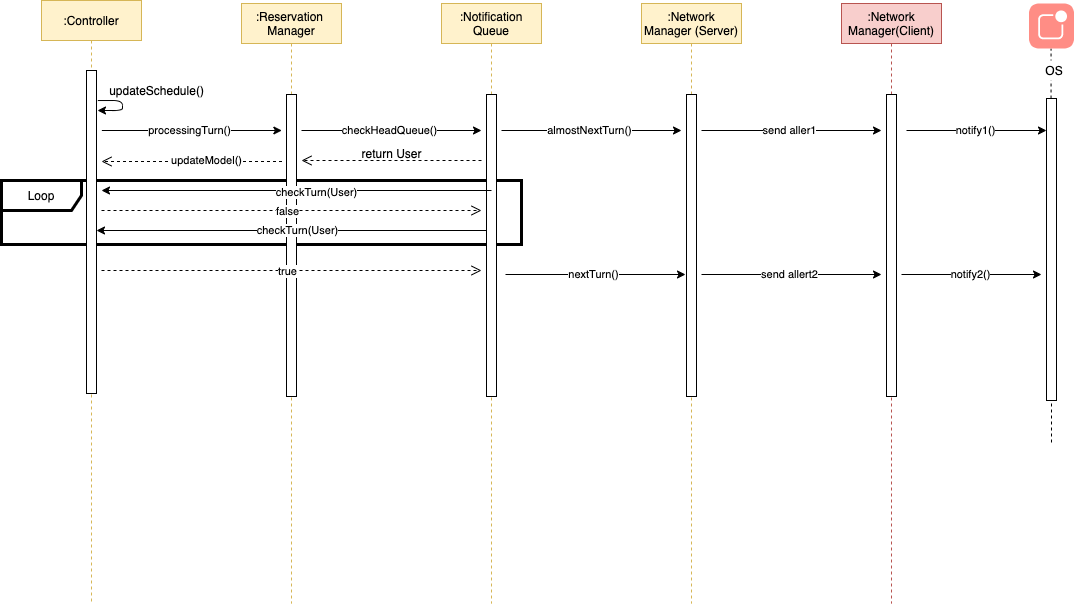

The diagram above was exported from draw.io. Its source (the exported page's mxGraphModel, read from the mxfile embedded in the PNG):
<mxGraphModel dx="1693" dy="425" grid="1" gridSize="10" guides="1" tooltips="1" connect="1" arrows="1" fold="1" page="1" pageScale="1" pageWidth="827" pageHeight="1169" math="0" shadow="0">
  <root>
    <mxCell id="Y_7xC9R9VNQB5jXGVh7f-0" />
    <mxCell id="Y_7xC9R9VNQB5jXGVh7f-1" parent="Y_7xC9R9VNQB5jXGVh7f-0" />
    <mxCell id="NISqnaZ5PchNoeuYA9XR-0" value="Loop" style="shape=umlFrame;whiteSpace=wrap;html=1;width=80;height=30;strokeWidth=3;" vertex="1" parent="Y_7xC9R9VNQB5jXGVh7f-1">
      <mxGeometry x="-90" y="190" width="520" height="64" as="geometry" />
    </mxCell>
    <mxCell id="tnc16gE-aG47JY6jGAdl-0" value=":Reservation&amp;nbsp;&lt;br&gt;Manager" style="shape=umlLifeline;perimeter=lifelinePerimeter;whiteSpace=wrap;html=1;container=1;collapsible=0;recursiveResize=0;outlineConnect=0;fillColor=#fff2cc;strokeColor=#d6b656;" vertex="1" parent="Y_7xC9R9VNQB5jXGVh7f-1">
      <mxGeometry x="150" y="13" width="100" height="600" as="geometry" />
    </mxCell>
    <mxCell id="tnc16gE-aG47JY6jGAdl-1" value="" style="html=1;points=[];perimeter=orthogonalPerimeter;" vertex="1" parent="tnc16gE-aG47JY6jGAdl-0">
      <mxGeometry x="45" y="91" width="10" height="302" as="geometry" />
    </mxCell>
    <mxCell id="tnc16gE-aG47JY6jGAdl-2" value=":Controller" style="shape=umlLifeline;perimeter=lifelinePerimeter;whiteSpace=wrap;html=1;container=1;collapsible=0;recursiveResize=0;outlineConnect=0;fillColor=#fff2cc;strokeColor=#d6b656;" vertex="1" parent="Y_7xC9R9VNQB5jXGVh7f-1">
      <mxGeometry x="-50" y="10" width="100" height="603" as="geometry" />
    </mxCell>
    <mxCell id="tnc16gE-aG47JY6jGAdl-3" value="" style="html=1;points=[];perimeter=orthogonalPerimeter;" vertex="1" parent="tnc16gE-aG47JY6jGAdl-2">
      <mxGeometry x="45" y="70" width="10" height="323" as="geometry" />
    </mxCell>
    <mxCell id="tnc16gE-aG47JY6jGAdl-4" value=":Network Manager (Server)" style="shape=umlLifeline;perimeter=lifelinePerimeter;whiteSpace=wrap;html=1;container=1;collapsible=0;recursiveResize=0;outlineConnect=0;fillColor=#fff2cc;strokeColor=#d6b656;" vertex="1" parent="Y_7xC9R9VNQB5jXGVh7f-1">
      <mxGeometry x="550" y="13" width="100" height="600" as="geometry" />
    </mxCell>
    <mxCell id="tnc16gE-aG47JY6jGAdl-5" value="" style="html=1;points=[];perimeter=orthogonalPerimeter;" vertex="1" parent="tnc16gE-aG47JY6jGAdl-4">
      <mxGeometry x="45" y="91" width="10" height="302" as="geometry" />
    </mxCell>
    <mxCell id="IKtJmsR_rM223UaNLGR0-0" value=":Network Manager(Client)" style="shape=umlLifeline;perimeter=lifelinePerimeter;whiteSpace=wrap;html=1;container=1;collapsible=0;recursiveResize=0;outlineConnect=0;fillColor=#f8cecc;strokeColor=#b85450;" vertex="1" parent="Y_7xC9R9VNQB5jXGVh7f-1">
      <mxGeometry x="750" y="13" width="100" height="600" as="geometry" />
    </mxCell>
    <mxCell id="IKtJmsR_rM223UaNLGR0-1" value="" style="html=1;points=[];perimeter=orthogonalPerimeter;" vertex="1" parent="IKtJmsR_rM223UaNLGR0-0">
      <mxGeometry x="45" y="91" width="10" height="302" as="geometry" />
    </mxCell>
    <mxCell id="3pHpAznjn7pBJ-gk7Nta-0" value="" style="endArrow=classic;html=1;exitX=1.033;exitY=0.077;exitDx=0;exitDy=0;exitPerimeter=0;" edge="1" parent="Y_7xC9R9VNQB5jXGVh7f-1">
      <mxGeometry width="50" height="50" relative="1" as="geometry">
        <mxPoint x="6.329999999999927" y="110.03999999999974" as="sourcePoint" />
        <mxPoint x="6" y="120" as="targetPoint" />
        <Array as="points">
          <mxPoint x="31" y="110" />
          <mxPoint x="31" y="120" />
          <mxPoint x="6" y="120" />
        </Array>
      </mxGeometry>
    </mxCell>
    <mxCell id="3pHpAznjn7pBJ-gk7Nta-1" value="updateSchedule()" style="text;html=1;align=center;verticalAlign=middle;resizable=0;points=[];autosize=1;" vertex="1" parent="Y_7xC9R9VNQB5jXGVh7f-1">
      <mxGeometry x="10" y="90" width="110" height="20" as="geometry" />
    </mxCell>
    <mxCell id="CzGwpHSmzSrSPl1OeF3p-0" value="" style="endArrow=classic;html=1;" edge="1" parent="Y_7xC9R9VNQB5jXGVh7f-1">
      <mxGeometry width="50" height="50" relative="1" as="geometry">
        <mxPoint x="10.360000000000014" y="140.00000000000003" as="sourcePoint" />
        <mxPoint x="190.36" y="140.00000000000003" as="targetPoint" />
      </mxGeometry>
    </mxCell>
    <mxCell id="CzGwpHSmzSrSPl1OeF3p-1" value="processingTurn()" style="edgeLabel;html=1;align=center;verticalAlign=middle;resizable=0;points=[];" vertex="1" connectable="0" parent="CzGwpHSmzSrSPl1OeF3p-0">
      <mxGeometry x="-0.0352" y="1" relative="1" as="geometry">
        <mxPoint as="offset" />
      </mxGeometry>
    </mxCell>
    <mxCell id="v95Y6WSQhNmItSUUnjJ6-9" value=":Notification Queue" style="shape=umlLifeline;perimeter=lifelinePerimeter;whiteSpace=wrap;html=1;container=1;collapsible=0;recursiveResize=0;outlineConnect=0;fillColor=#fff2cc;strokeColor=#d6b656;" vertex="1" parent="Y_7xC9R9VNQB5jXGVh7f-1">
      <mxGeometry x="350" y="13" width="100" height="600" as="geometry" />
    </mxCell>
    <mxCell id="v95Y6WSQhNmItSUUnjJ6-10" value="" style="html=1;points=[];perimeter=orthogonalPerimeter;" vertex="1" parent="v95Y6WSQhNmItSUUnjJ6-9">
      <mxGeometry x="45" y="91" width="10" height="302" as="geometry" />
    </mxCell>
    <mxCell id="v95Y6WSQhNmItSUUnjJ6-11" value="" style="endArrow=classic;html=1;" edge="1" parent="Y_7xC9R9VNQB5jXGVh7f-1">
      <mxGeometry width="50" height="50" relative="1" as="geometry">
        <mxPoint x="210.0000000000001" y="140" as="sourcePoint" />
        <mxPoint x="390.0000000000001" y="140" as="targetPoint" />
      </mxGeometry>
    </mxCell>
    <mxCell id="v95Y6WSQhNmItSUUnjJ6-12" value="checkHeadQueue()" style="edgeLabel;html=1;align=center;verticalAlign=middle;resizable=0;points=[];" vertex="1" connectable="0" parent="v95Y6WSQhNmItSUUnjJ6-11">
      <mxGeometry x="-0.0352" y="1" relative="1" as="geometry">
        <mxPoint as="offset" />
      </mxGeometry>
    </mxCell>
    <mxCell id="v95Y6WSQhNmItSUUnjJ6-16" value="" style="html=1;verticalAlign=bottom;endArrow=open;dashed=1;endSize=8;" edge="1" parent="Y_7xC9R9VNQB5jXGVh7f-1">
      <mxGeometry x="0.0481" relative="1" as="geometry">
        <mxPoint x="190.5" y="171" as="sourcePoint" />
        <mxPoint x="10" y="171" as="targetPoint" />
        <mxPoint as="offset" />
      </mxGeometry>
    </mxCell>
    <mxCell id="v95Y6WSQhNmItSUUnjJ6-21" value="updateModel()" style="edgeLabel;html=1;align=center;verticalAlign=middle;resizable=0;points=[];" vertex="1" connectable="0" parent="v95Y6WSQhNmItSUUnjJ6-16">
      <mxGeometry x="-0.1549" y="-1" relative="1" as="geometry">
        <mxPoint y="-1" as="offset" />
      </mxGeometry>
    </mxCell>
    <mxCell id="v95Y6WSQhNmItSUUnjJ6-19" value="" style="html=1;verticalAlign=bottom;endArrow=open;dashed=1;endSize=8;" edge="1" parent="Y_7xC9R9VNQB5jXGVh7f-1">
      <mxGeometry x="0.0481" relative="1" as="geometry">
        <mxPoint x="390" y="170" as="sourcePoint" />
        <mxPoint x="210" y="170" as="targetPoint" />
        <mxPoint as="offset" />
      </mxGeometry>
    </mxCell>
    <mxCell id="v95Y6WSQhNmItSUUnjJ6-20" value="return User" style="text;html=1;align=center;verticalAlign=middle;resizable=0;points=[];autosize=1;" vertex="1" parent="Y_7xC9R9VNQB5jXGVh7f-1">
      <mxGeometry x="260" y="153" width="80" height="20" as="geometry" />
    </mxCell>
    <mxCell id="v95Y6WSQhNmItSUUnjJ6-22" value="" style="endArrow=classic;html=1;" edge="1" parent="Y_7xC9R9VNQB5jXGVh7f-1">
      <mxGeometry width="50" height="50" relative="1" as="geometry">
        <mxPoint x="410.0000000000001" y="140" as="sourcePoint" />
        <mxPoint x="590.0000000000001" y="140" as="targetPoint" />
      </mxGeometry>
    </mxCell>
    <mxCell id="v95Y6WSQhNmItSUUnjJ6-23" value="almostNextTurn()" style="edgeLabel;html=1;align=center;verticalAlign=middle;resizable=0;points=[];" vertex="1" connectable="0" parent="v95Y6WSQhNmItSUUnjJ6-22">
      <mxGeometry x="-0.0352" y="1" relative="1" as="geometry">
        <mxPoint as="offset" />
      </mxGeometry>
    </mxCell>
    <mxCell id="v95Y6WSQhNmItSUUnjJ6-25" value="" style="endArrow=none;dashed=1;html=1;entryX=0.49;entryY=1.004;entryDx=0;entryDy=0;entryPerimeter=0;" edge="1" parent="Y_7xC9R9VNQB5jXGVh7f-1" source="IKtJmsR_rM223UaNLGR0-3" target="v95Y6WSQhNmItSUUnjJ6-29">
      <mxGeometry width="50" height="50" relative="1" as="geometry">
        <mxPoint x="960" y="452" as="sourcePoint" />
        <mxPoint x="960" y="40" as="targetPoint" />
      </mxGeometry>
    </mxCell>
    <mxCell id="IKtJmsR_rM223UaNLGR0-3" value="" style="html=1;points=[];perimeter=orthogonalPerimeter;" vertex="1" parent="Y_7xC9R9VNQB5jXGVh7f-1">
      <mxGeometry x="955" y="108" width="10" height="302" as="geometry" />
    </mxCell>
    <mxCell id="v95Y6WSQhNmItSUUnjJ6-26" value="" style="endArrow=none;dashed=1;html=1;" edge="1" parent="Y_7xC9R9VNQB5jXGVh7f-1" target="IKtJmsR_rM223UaNLGR0-3">
      <mxGeometry width="50" height="50" relative="1" as="geometry">
        <mxPoint x="960" y="452" as="sourcePoint" />
        <mxPoint x="960" y="40" as="targetPoint" />
      </mxGeometry>
    </mxCell>
    <mxCell id="v95Y6WSQhNmItSUUnjJ6-29" value="" style="html=1;strokeWidth=1;shadow=0;dashed=0;shape=mxgraph.ios7.misc.notification;strokeColor=none;buttonText=;strokeColor2=#222222;fontColor=#222222;fontSize=8;verticalLabelPosition=bottom;verticalAlign=top;align=center;fillColor=#FF8D85;" vertex="1" parent="Y_7xC9R9VNQB5jXGVh7f-1">
      <mxGeometry x="937.5" y="13" width="45" height="45" as="geometry" />
    </mxCell>
    <mxCell id="v95Y6WSQhNmItSUUnjJ6-30" value="" style="endArrow=classic;html=1;" edge="1" parent="Y_7xC9R9VNQB5jXGVh7f-1">
      <mxGeometry width="50" height="50" relative="1" as="geometry">
        <mxPoint x="610" y="140" as="sourcePoint" />
        <mxPoint x="790" y="140" as="targetPoint" />
      </mxGeometry>
    </mxCell>
    <mxCell id="v95Y6WSQhNmItSUUnjJ6-31" value="send aller1" style="edgeLabel;html=1;align=center;verticalAlign=middle;resizable=0;points=[];" vertex="1" connectable="0" parent="v95Y6WSQhNmItSUUnjJ6-30">
      <mxGeometry x="-0.0352" y="1" relative="1" as="geometry">
        <mxPoint as="offset" />
      </mxGeometry>
    </mxCell>
    <mxCell id="v95Y6WSQhNmItSUUnjJ6-32" value="" style="endArrow=classic;html=1;" edge="1" parent="Y_7xC9R9VNQB5jXGVh7f-1">
      <mxGeometry width="50" height="50" relative="1" as="geometry">
        <mxPoint x="815" y="140" as="sourcePoint" />
        <mxPoint x="955" y="140" as="targetPoint" />
      </mxGeometry>
    </mxCell>
    <mxCell id="v95Y6WSQhNmItSUUnjJ6-33" value="notify1()" style="edgeLabel;html=1;align=center;verticalAlign=middle;resizable=0;points=[];" vertex="1" connectable="0" parent="v95Y6WSQhNmItSUUnjJ6-32">
      <mxGeometry x="-0.0352" y="1" relative="1" as="geometry">
        <mxPoint as="offset" />
      </mxGeometry>
    </mxCell>
    <mxCell id="v95Y6WSQhNmItSUUnjJ6-36" value="" style="endArrow=classic;html=1;" edge="1" parent="Y_7xC9R9VNQB5jXGVh7f-1">
      <mxGeometry width="50" height="50" relative="1" as="geometry">
        <mxPoint x="414" y="284" as="sourcePoint" />
        <mxPoint x="594" y="284" as="targetPoint" />
      </mxGeometry>
    </mxCell>
    <mxCell id="v95Y6WSQhNmItSUUnjJ6-37" value="nextTurn()" style="edgeLabel;html=1;align=center;verticalAlign=middle;resizable=0;points=[];" vertex="1" connectable="0" parent="v95Y6WSQhNmItSUUnjJ6-36">
      <mxGeometry x="-0.0352" y="1" relative="1" as="geometry">
        <mxPoint as="offset" />
      </mxGeometry>
    </mxCell>
    <mxCell id="v95Y6WSQhNmItSUUnjJ6-38" value="" style="endArrow=classic;html=1;" edge="1" parent="Y_7xC9R9VNQB5jXGVh7f-1">
      <mxGeometry width="50" height="50" relative="1" as="geometry">
        <mxPoint x="610" y="284" as="sourcePoint" />
        <mxPoint x="790" y="284" as="targetPoint" />
      </mxGeometry>
    </mxCell>
    <mxCell id="v95Y6WSQhNmItSUUnjJ6-39" value="send allert2" style="edgeLabel;html=1;align=center;verticalAlign=middle;resizable=0;points=[];" vertex="1" connectable="0" parent="v95Y6WSQhNmItSUUnjJ6-38">
      <mxGeometry x="-0.0352" y="1" relative="1" as="geometry">
        <mxPoint as="offset" />
      </mxGeometry>
    </mxCell>
    <mxCell id="v95Y6WSQhNmItSUUnjJ6-40" value="" style="endArrow=classic;html=1;" edge="1" parent="Y_7xC9R9VNQB5jXGVh7f-1">
      <mxGeometry width="50" height="50" relative="1" as="geometry">
        <mxPoint x="810" y="284" as="sourcePoint" />
        <mxPoint x="950" y="284" as="targetPoint" />
      </mxGeometry>
    </mxCell>
    <mxCell id="v95Y6WSQhNmItSUUnjJ6-41" value="notify2()" style="edgeLabel;html=1;align=center;verticalAlign=middle;resizable=0;points=[];" vertex="1" connectable="0" parent="v95Y6WSQhNmItSUUnjJ6-40">
      <mxGeometry x="-0.0352" y="1" relative="1" as="geometry">
        <mxPoint as="offset" />
      </mxGeometry>
    </mxCell>
    <mxCell id="v95Y6WSQhNmItSUUnjJ6-42" value="OS" style="text;html=1;strokeColor=none;align=center;verticalAlign=middle;whiteSpace=wrap;rounded=0;fillColor=#ffffff;" vertex="1" parent="Y_7xC9R9VNQB5jXGVh7f-1">
      <mxGeometry x="942.5" y="70" width="40" height="20" as="geometry" />
    </mxCell>
    <mxCell id="v95Y6WSQhNmItSUUnjJ6-48" value="" style="endArrow=classic;html=1;shadow=0;" edge="1" parent="Y_7xC9R9VNQB5jXGVh7f-1">
      <mxGeometry width="50" height="50" relative="1" as="geometry">
        <mxPoint x="400" y="199.9999999999999" as="sourcePoint" />
        <mxPoint x="10" y="200" as="targetPoint" />
      </mxGeometry>
    </mxCell>
    <mxCell id="NISqnaZ5PchNoeuYA9XR-3" value="checkTurn(User)" style="edgeLabel;html=1;align=center;verticalAlign=middle;resizable=0;points=[];" vertex="1" connectable="0" parent="v95Y6WSQhNmItSUUnjJ6-48">
      <mxGeometry x="-0.0989" y="2" relative="1" as="geometry">
        <mxPoint as="offset" />
      </mxGeometry>
    </mxCell>
    <mxCell id="v95Y6WSQhNmItSUUnjJ6-51" value="" style="html=1;verticalAlign=bottom;endArrow=open;dashed=1;endSize=8;" edge="1" parent="Y_7xC9R9VNQB5jXGVh7f-1">
      <mxGeometry x="0.0481" relative="1" as="geometry">
        <mxPoint x="10" y="220" as="sourcePoint" />
        <mxPoint x="390" y="220" as="targetPoint" />
        <mxPoint as="offset" />
      </mxGeometry>
    </mxCell>
    <mxCell id="v95Y6WSQhNmItSUUnjJ6-52" value="false" style="edgeLabel;html=1;align=center;verticalAlign=middle;resizable=0;points=[];" vertex="1" connectable="0" parent="v95Y6WSQhNmItSUUnjJ6-51">
      <mxGeometry x="-0.1549" y="-1" relative="1" as="geometry">
        <mxPoint x="24.43" y="-1" as="offset" />
      </mxGeometry>
    </mxCell>
    <mxCell id="v95Y6WSQhNmItSUUnjJ6-53" value="" style="endArrow=classic;html=1;shadow=0;" edge="1" parent="Y_7xC9R9VNQB5jXGVh7f-1">
      <mxGeometry width="50" height="50" relative="1" as="geometry">
        <mxPoint x="394.9999999999998" y="239.9999999999999" as="sourcePoint" />
        <mxPoint x="5" y="240" as="targetPoint" />
      </mxGeometry>
    </mxCell>
    <mxCell id="v95Y6WSQhNmItSUUnjJ6-54" value="checkTurn(User)" style="edgeLabel;html=1;align=center;verticalAlign=middle;resizable=0;points=[];" vertex="1" connectable="0" parent="v95Y6WSQhNmItSUUnjJ6-53">
      <mxGeometry x="-0.2444" y="-4" relative="1" as="geometry">
        <mxPoint x="-42.5" y="4" as="offset" />
      </mxGeometry>
    </mxCell>
    <mxCell id="NISqnaZ5PchNoeuYA9XR-1" value="" style="html=1;verticalAlign=bottom;endArrow=open;dashed=1;endSize=8;" edge="1" parent="Y_7xC9R9VNQB5jXGVh7f-1">
      <mxGeometry x="0.0481" relative="1" as="geometry">
        <mxPoint x="10" y="280" as="sourcePoint" />
        <mxPoint x="389.9999999999998" y="280" as="targetPoint" />
        <mxPoint as="offset" />
      </mxGeometry>
    </mxCell>
    <mxCell id="NISqnaZ5PchNoeuYA9XR-2" value="true" style="edgeLabel;html=1;align=center;verticalAlign=middle;resizable=0;points=[];" vertex="1" connectable="0" parent="NISqnaZ5PchNoeuYA9XR-1">
      <mxGeometry x="-0.1549" y="-1" relative="1" as="geometry">
        <mxPoint x="24.43" y="-1" as="offset" />
      </mxGeometry>
    </mxCell>
  </root>
</mxGraphModel>